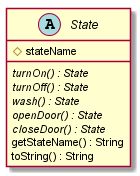

The diagram above was rendered by PlantUML. Its source (embedded in the PNG):
@startuml

abstract class State {
    #stateName
    {abstract} turnOn() : State
    {abstract} turnOff() : State
    {abstract} wash() : State
    {abstract} openDoor() : State
    {abstract} closeDoor() : State
    getStateName() : String
    toString() : String
}

@enduml